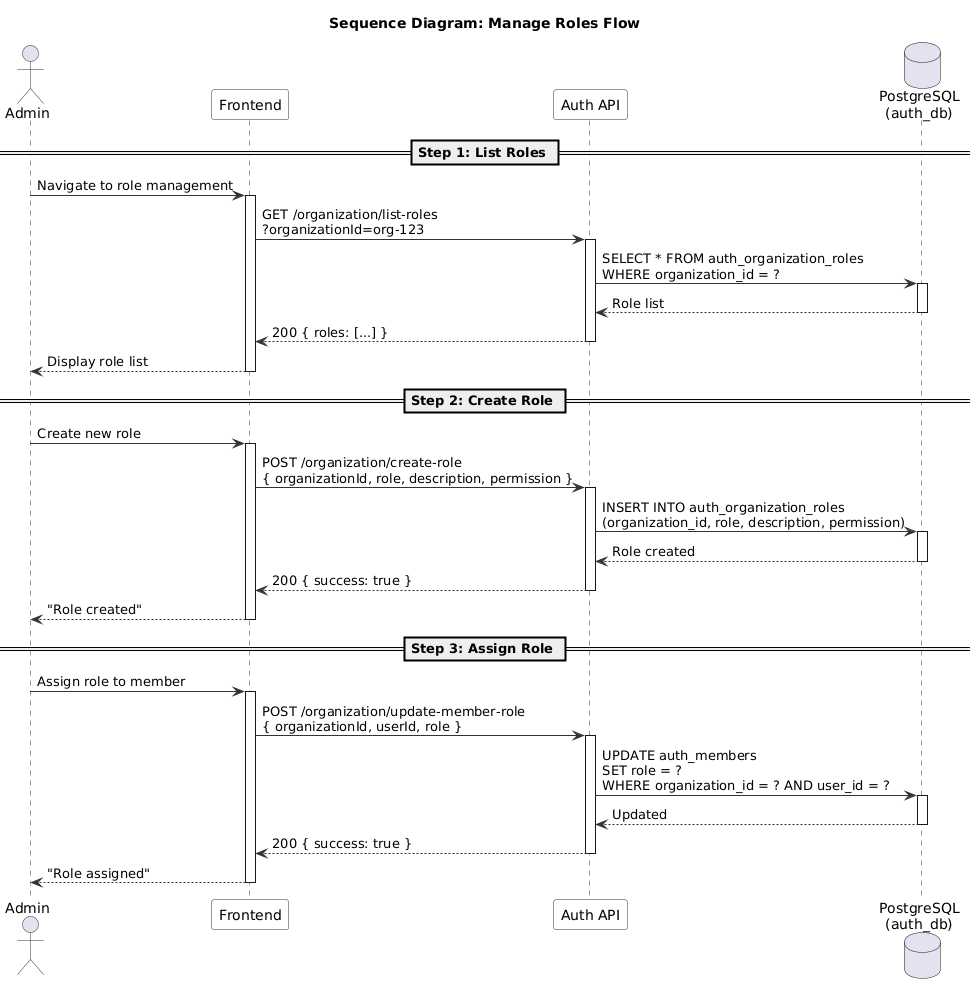

The diagram above was rendered by PlantUML. Its source (embedded in the PNG):
@startuml
' ============================================================
' Sequence Diagram - Manage Roles Flow
' ============================================================

skinparam sequence {
  ArrowColor #333333
  ActorBorderColor #333333
  LifeLineBorderColor #333333
  ParticipantBackgroundColor #F8F8F8
  ParticipantBorderColor #333333
}

title Sequence Diagram: Manage Roles Flow

actor Admin
participant "Frontend" as FE
participant "Auth API" as API
database "PostgreSQL\n(auth_db)" as DB

== Step 1: List Roles ==

Admin -> FE : Navigate to role management
activate FE

FE -> API : GET /organization/list-roles\n?organizationId=org-123
activate API

API -> DB : SELECT * FROM auth_organization_roles\nWHERE organization_id = ?
activate DB
DB --> API : Role list
deactivate DB

API --> FE : 200 { roles: [...] }
deactivate API

FE --> Admin : Display role list
deactivate FE

== Step 2: Create Role ==

Admin -> FE : Create new role
activate FE

FE -> API : POST /organization/create-role\n{ organizationId, role, description, permission }
activate API

API -> DB : INSERT INTO auth_organization_roles\n(organization_id, role, description, permission)
activate DB
DB --> API : Role created
deactivate DB

API --> FE : 200 { success: true }
deactivate API

FE --> Admin : "Role created"
deactivate FE

== Step 3: Assign Role ==

Admin -> FE : Assign role to member
activate FE

FE -> API : POST /organization/update-member-role\n{ organizationId, userId, role }
activate API

API -> DB : UPDATE auth_members\nSET role = ?\nWHERE organization_id = ? AND user_id = ?
activate DB
DB --> API : Updated
deactivate DB

API --> FE : 200 { success: true }
deactivate API

FE --> Admin : "Role assigned"
deactivate FE

@enduml